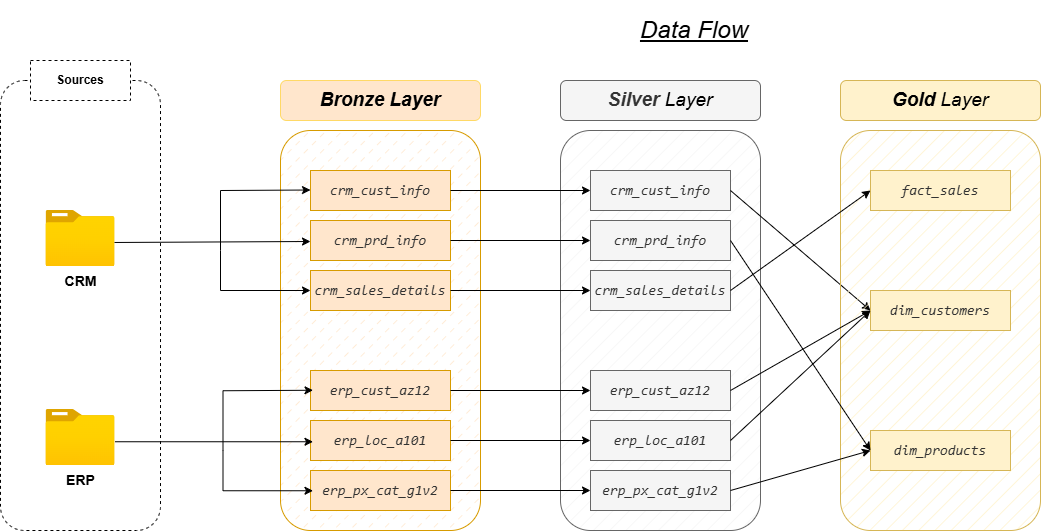

The diagram above was exported from draw.io. Its source (the exported page's mxGraphModel, read from the mxfile embedded in the PNG):
<mxGraphModel dx="1886" dy="571" grid="1" gridSize="10" guides="1" tooltips="1" connect="1" arrows="1" fold="1" page="1" pageScale="1" pageWidth="827" pageHeight="1169" math="0" shadow="0">
  <root>
    <mxCell id="0" />
    <mxCell id="1" parent="0" />
    <mxCell id="rXNNnCxgRDUUQD0noHyo-2" parent="1" style="text;html=1;whiteSpace=wrap;strokeColor=none;fillColor=none;align=center;verticalAlign=middle;rounded=0;fontStyle=1" value="&lt;h1&gt;&lt;i style=&quot;font-weight: normal;&quot;&gt;&lt;u&gt;Data Flow&lt;/u&gt;&lt;/i&gt;&lt;/h1&gt;" vertex="1">
      <mxGeometry height="40" width="220" x="304" y="40" as="geometry" />
    </mxCell>
    <mxCell id="rXNNnCxgRDUUQD0noHyo-7" parent="1" style="rounded=1;whiteSpace=wrap;html=1;fillColor=#ffe6cc;strokeColor=#d79b00;textShadow=0;convertToSvg=0;autosizeText=0;fillStyle=dashed;" value="" vertex="1">
      <mxGeometry height="400" width="200" y="160" as="geometry" />
    </mxCell>
    <mxCell id="rXNNnCxgRDUUQD0noHyo-8" parent="1" style="rounded=1;whiteSpace=wrap;html=1;fillColor=none;dashed=1;" value="" vertex="1">
      <mxGeometry height="450" width="160" x="-280" y="110" as="geometry" />
    </mxCell>
    <mxCell id="rXNNnCxgRDUUQD0noHyo-9" parent="1" style="image;aspect=fixed;html=1;points=[];align=center;fontSize=12;image=img/lib/azure2/general/Folder_Blank.svg;" value="&lt;b&gt;&lt;font style=&quot;font-size: 14px;&quot;&gt;CRM&lt;/font&gt;&lt;/b&gt;" vertex="1">
      <mxGeometry height="56.00000000000001" width="69" x="-234.5" y="240" as="geometry" />
    </mxCell>
    <mxCell id="rXNNnCxgRDUUQD0noHyo-10" parent="1" style="image;aspect=fixed;html=1;points=[];align=center;fontSize=12;image=img/lib/azure2/general/Folder_Blank.svg;" value="&lt;b&gt;&lt;font style=&quot;font-size: 14px;&quot;&gt;ERP&lt;/font&gt;&lt;/b&gt;" vertex="1">
      <mxGeometry height="56.00000000000001" width="69" x="-234.5" y="439" as="geometry" />
    </mxCell>
    <mxCell id="rXNNnCxgRDUUQD0noHyo-11" parent="1" style="rounded=1;whiteSpace=wrap;html=1;fillColor=#ffe6cc;strokeColor=#FFD966;" value="&lt;h2&gt;&lt;font style=&quot;font-size: 19px;&quot;&gt;&lt;i&gt;Bronze Layer&lt;/i&gt;&lt;/font&gt;&lt;/h2&gt;" vertex="1">
      <mxGeometry height="40" width="200" y="110" as="geometry" />
    </mxCell>
    <mxCell id="rXNNnCxgRDUUQD0noHyo-12" parent="1" style="rounded=0;whiteSpace=wrap;html=1;fillColor=#ffe6cc;strokeColor=#d79b00;" value="&lt;div style=&quot;font-family: Consolas, &amp;quot;Courier New&amp;quot;, monospace; font-size: 14px; line-height: 19px; white-space: pre;&quot;&gt;&lt;font style=&quot;color: rgb(50, 50, 50);&quot;&gt;&lt;i style=&quot;&quot;&gt;crm_cust_info&lt;/i&gt;&lt;/font&gt;&lt;/div&gt;" vertex="1">
      <mxGeometry height="40" width="140" x="30" y="200" as="geometry" />
    </mxCell>
    <mxCell id="rXNNnCxgRDUUQD0noHyo-13" parent="1" style="rounded=0;whiteSpace=wrap;html=1;fillColor=#ffe6cc;strokeColor=#d79b00;" value="&lt;div style=&quot;font-family: Consolas, &amp;quot;Courier New&amp;quot;, monospace; font-size: 14px; line-height: 19px; white-space: pre;&quot;&gt;&lt;font style=&quot;color: rgb(50, 50, 50);&quot;&gt;&lt;i style=&quot;&quot;&gt;crm_prd_info&lt;/i&gt;&lt;/font&gt;&lt;/div&gt;" vertex="1">
      <mxGeometry height="40" width="140" x="30" y="250" as="geometry" />
    </mxCell>
    <mxCell id="rXNNnCxgRDUUQD0noHyo-14" parent="1" style="rounded=0;whiteSpace=wrap;html=1;fillColor=#ffe6cc;strokeColor=#d79b00;" value="&lt;div style=&quot;font-family: Consolas, &amp;quot;Courier New&amp;quot;, monospace; font-size: 14px; line-height: 19px; white-space: pre;&quot;&gt;&lt;font style=&quot;color: rgb(50, 50, 50);&quot;&gt;&lt;i style=&quot;&quot;&gt;crm_sales_details&lt;/i&gt;&lt;/font&gt;&lt;/div&gt;" vertex="1">
      <mxGeometry height="40" width="140" x="30" y="300" as="geometry" />
    </mxCell>
    <mxCell id="rXNNnCxgRDUUQD0noHyo-16" parent="1" style="rounded=0;whiteSpace=wrap;html=1;fillColor=#ffe6cc;strokeColor=#d79b00;" value="&lt;div style=&quot;line-height: 19px;&quot;&gt;&lt;font color=&quot;#323232&quot; face=&quot;Consolas, Courier New, monospace&quot;&gt;&lt;span style=&quot;font-size: 14px; white-space: pre;&quot;&gt;&lt;i&gt;erp_cust_az12&lt;/i&gt;&lt;/span&gt;&lt;/font&gt;&lt;/div&gt;" vertex="1">
      <mxGeometry height="40" width="140" x="30" y="400" as="geometry" />
    </mxCell>
    <mxCell id="rXNNnCxgRDUUQD0noHyo-17" parent="1" style="rounded=0;whiteSpace=wrap;html=1;fillColor=#ffe6cc;strokeColor=#d79b00;" value="&lt;div style=&quot;line-height: 19px;&quot;&gt;&lt;font color=&quot;#323232&quot; face=&quot;Consolas, Courier New, monospace&quot;&gt;&lt;span style=&quot;font-size: 14px; white-space: pre;&quot;&gt;&lt;i&gt;erp_loc_a101&lt;/i&gt;&lt;/span&gt;&lt;/font&gt;&lt;/div&gt;" vertex="1">
      <mxGeometry height="40" width="140" x="30" y="450" as="geometry" />
    </mxCell>
    <mxCell id="rXNNnCxgRDUUQD0noHyo-18" parent="1" style="rounded=0;whiteSpace=wrap;html=1;fillColor=#ffe6cc;strokeColor=#d79b00;" value="&lt;div style=&quot;line-height: 19px;&quot;&gt;&lt;font color=&quot;#323232&quot; face=&quot;Consolas, Courier New, monospace&quot;&gt;&lt;span style=&quot;font-size: 14px; white-space: pre;&quot;&gt;&lt;i&gt;erp_px_cat_g1v2&lt;/i&gt;&lt;/span&gt;&lt;/font&gt;&lt;/div&gt;" vertex="1">
      <mxGeometry height="40" width="140" x="30" y="500" as="geometry" />
    </mxCell>
    <mxCell id="rXNNnCxgRDUUQD0noHyo-19" edge="1" parent="1" source="rXNNnCxgRDUUQD0noHyo-9" style="endArrow=classic;html=1;rounded=0;entryX=0.15;entryY=0.3;entryDx=0;entryDy=0;entryPerimeter=0;exitX=0.993;exitY=0.571;exitDx=0;exitDy=0;exitPerimeter=0;" value="">
      <mxGeometry height="50" relative="1" width="50" as="geometry">
        <mxPoint x="-160" y="271" as="sourcePoint" />
        <mxPoint x="30" y="271" as="targetPoint" />
      </mxGeometry>
    </mxCell>
    <mxCell id="rXNNnCxgRDUUQD0noHyo-20" edge="1" parent="1" style="endArrow=classic;html=1;rounded=0;entryX=0;entryY=0.5;entryDx=0;entryDy=0;" target="rXNNnCxgRDUUQD0noHyo-14" value="">
      <mxGeometry height="50" relative="1" width="50" as="geometry">
        <Array as="points">
          <mxPoint x="-60" y="320" />
        </Array>
        <mxPoint x="-60" y="280" as="sourcePoint" />
        <mxPoint x="20" y="320" as="targetPoint" />
      </mxGeometry>
    </mxCell>
    <mxCell id="rXNNnCxgRDUUQD0noHyo-21" edge="1" parent="1" style="endArrow=classic;html=1;rounded=0;entryX=0.15;entryY=0.3;entryDx=0;entryDy=0;entryPerimeter=0;" value="">
      <mxGeometry height="50" relative="1" width="50" as="geometry">
        <Array as="points">
          <mxPoint x="-60" y="220" />
        </Array>
        <mxPoint x="-60" y="280" as="sourcePoint" />
        <mxPoint x="30" y="219.5" as="targetPoint" />
      </mxGeometry>
    </mxCell>
    <mxCell id="rXNNnCxgRDUUQD0noHyo-22" edge="1" parent="1" style="endArrow=classic;html=1;rounded=0;entryX=0.15;entryY=0.3;entryDx=0;entryDy=0;entryPerimeter=0;exitX=0.964;exitY=0.548;exitDx=0;exitDy=0;exitPerimeter=0;" value="">
      <mxGeometry height="50" relative="1" width="50" as="geometry">
        <mxPoint x="-165.5" y="471.25" as="sourcePoint" />
        <mxPoint x="32.5" y="471.25" as="targetPoint" />
      </mxGeometry>
    </mxCell>
    <mxCell id="rXNNnCxgRDUUQD0noHyo-23" edge="1" parent="1" style="endArrow=classic;html=1;rounded=0;entryX=0;entryY=0.5;entryDx=0;entryDy=0;" value="">
      <mxGeometry height="50" relative="1" width="50" as="geometry">
        <Array as="points">
          <mxPoint x="-57.5" y="520.25" />
        </Array>
        <mxPoint x="-57.5" y="480.25" as="sourcePoint" />
        <mxPoint x="32.5" y="520.25" as="targetPoint" />
      </mxGeometry>
    </mxCell>
    <mxCell id="rXNNnCxgRDUUQD0noHyo-24" edge="1" parent="1" style="endArrow=classic;html=1;rounded=0;entryX=0.15;entryY=0.3;entryDx=0;entryDy=0;entryPerimeter=0;" value="">
      <mxGeometry height="50" relative="1" width="50" as="geometry">
        <Array as="points">
          <mxPoint x="-57.5" y="420.25" />
        </Array>
        <mxPoint x="-57.5" y="480.25" as="sourcePoint" />
        <mxPoint x="32.5" y="419.75" as="targetPoint" />
      </mxGeometry>
    </mxCell>
    <mxCell id="rXNNnCxgRDUUQD0noHyo-25" parent="1" style="rounded=0;whiteSpace=wrap;html=1;fillColor=default;strokeColor=default;dashed=1;" value="&lt;b&gt;Sources&lt;/b&gt;" vertex="1">
      <mxGeometry height="40" width="100" x="-250" y="90" as="geometry" />
    </mxCell>
    <mxCell id="OawW9hv8ybTNHA06Ovno-1" parent="1" style="rounded=1;whiteSpace=wrap;html=1;fillColor=#f5f5f5;strokeColor=#666666;textShadow=0;convertToSvg=0;autosizeText=0;fillStyle=hatch;fontColor=#333333;" value="" vertex="1">
      <mxGeometry height="400" width="200" x="280" y="160" as="geometry" />
    </mxCell>
    <mxCell id="OawW9hv8ybTNHA06Ovno-2" parent="1" style="rounded=1;whiteSpace=wrap;html=1;fillColor=#f5f5f5;strokeColor=#666666;fontColor=#333333;" value="&lt;h2&gt;&lt;font style=&quot;font-size: 19px;&quot;&gt;&lt;i&gt;Silver&amp;nbsp;&lt;/i&gt;&lt;/font&gt;&lt;i style=&quot;background-color: transparent; color: light-dark(rgb(0, 0, 0), rgb(255, 255, 255)); font-size: 19px; font-weight: normal;&quot;&gt;Layer&lt;/i&gt;&lt;/h2&gt;" vertex="1">
      <mxGeometry height="40" width="200" x="280" y="110" as="geometry" />
    </mxCell>
    <mxCell id="OawW9hv8ybTNHA06Ovno-3" parent="1" style="rounded=0;whiteSpace=wrap;html=1;fillColor=#f5f5f5;strokeColor=#666666;fontColor=#333333;" value="&lt;div style=&quot;font-family: Consolas, &amp;quot;Courier New&amp;quot;, monospace; font-size: 14px; line-height: 19px; white-space: pre;&quot;&gt;&lt;font style=&quot;color: rgb(50, 50, 50);&quot;&gt;&lt;i style=&quot;&quot;&gt;crm_cust_info&lt;/i&gt;&lt;/font&gt;&lt;/div&gt;" vertex="1">
      <mxGeometry height="40" width="140" x="310" y="200" as="geometry" />
    </mxCell>
    <mxCell id="OawW9hv8ybTNHA06Ovno-4" parent="1" style="rounded=0;whiteSpace=wrap;html=1;fillColor=#f5f5f5;strokeColor=#666666;fontColor=#333333;" value="&lt;div style=&quot;font-family: Consolas, &amp;quot;Courier New&amp;quot;, monospace; font-size: 14px; line-height: 19px; white-space: pre;&quot;&gt;&lt;font style=&quot;color: rgb(50, 50, 50);&quot;&gt;&lt;i style=&quot;&quot;&gt;crm_prd_info&lt;/i&gt;&lt;/font&gt;&lt;/div&gt;" vertex="1">
      <mxGeometry height="40" width="140" x="310" y="250" as="geometry" />
    </mxCell>
    <mxCell id="OawW9hv8ybTNHA06Ovno-5" parent="1" style="rounded=0;whiteSpace=wrap;html=1;fillColor=#f5f5f5;strokeColor=#666666;fontColor=#333333;" value="&lt;div style=&quot;font-family: Consolas, &amp;quot;Courier New&amp;quot;, monospace; font-size: 14px; line-height: 19px; white-space: pre;&quot;&gt;&lt;font style=&quot;color: rgb(50, 50, 50);&quot;&gt;&lt;i style=&quot;&quot;&gt;crm_sales_details&lt;/i&gt;&lt;/font&gt;&lt;/div&gt;" vertex="1">
      <mxGeometry height="40" width="140" x="310" y="300" as="geometry" />
    </mxCell>
    <mxCell id="OawW9hv8ybTNHA06Ovno-6" parent="1" style="rounded=0;whiteSpace=wrap;html=1;fillColor=#f5f5f5;strokeColor=#666666;fontColor=#333333;" value="&lt;div style=&quot;line-height: 19px;&quot;&gt;&lt;font color=&quot;#323232&quot; face=&quot;Consolas, Courier New, monospace&quot;&gt;&lt;span style=&quot;font-size: 14px; white-space: pre;&quot;&gt;&lt;i&gt;erp_cust_az12&lt;/i&gt;&lt;/span&gt;&lt;/font&gt;&lt;/div&gt;" vertex="1">
      <mxGeometry height="40" width="140" x="310" y="400" as="geometry" />
    </mxCell>
    <mxCell id="OawW9hv8ybTNHA06Ovno-7" parent="1" style="rounded=0;whiteSpace=wrap;html=1;fillColor=#f5f5f5;strokeColor=#666666;fontColor=#333333;" value="&lt;div style=&quot;line-height: 19px;&quot;&gt;&lt;font color=&quot;#323232&quot; face=&quot;Consolas, Courier New, monospace&quot;&gt;&lt;span style=&quot;font-size: 14px; white-space: pre;&quot;&gt;&lt;i&gt;erp_loc_a101&lt;/i&gt;&lt;/span&gt;&lt;/font&gt;&lt;/div&gt;" vertex="1">
      <mxGeometry height="40" width="140" x="310" y="450" as="geometry" />
    </mxCell>
    <mxCell id="OawW9hv8ybTNHA06Ovno-8" parent="1" style="rounded=0;whiteSpace=wrap;html=1;fillColor=#f5f5f5;strokeColor=#666666;fontColor=#333333;" value="&lt;div style=&quot;line-height: 19px;&quot;&gt;&lt;font color=&quot;#323232&quot; face=&quot;Consolas, Courier New, monospace&quot;&gt;&lt;span style=&quot;font-size: 14px; white-space: pre;&quot;&gt;&lt;i&gt;erp_px_cat_g1v2&lt;/i&gt;&lt;/span&gt;&lt;/font&gt;&lt;/div&gt;" vertex="1">
      <mxGeometry height="40" width="140" x="310" y="500" as="geometry" />
    </mxCell>
    <mxCell id="OawW9hv8ybTNHA06Ovno-9" edge="1" parent="1" source="OawW9hv8ybTNHA06Ovno-3" style="endArrow=classic;html=1;rounded=0;entryX=0;entryY=0.5;entryDx=0;entryDy=0;exitX=1;exitY=0.5;exitDx=0;exitDy=0;" target="oxKekTv6P_Dg8IOD35_t-3" value="">
      <mxGeometry height="50" relative="1" width="50" as="geometry">
        <mxPoint x="440" y="284.82666666666665" as="sourcePoint" />
        <mxPoint x="580" y="284.38" as="targetPoint" />
      </mxGeometry>
    </mxCell>
    <mxCell id="OawW9hv8ybTNHA06Ovno-10" edge="1" parent="1" source="rXNNnCxgRDUUQD0noHyo-13" style="endArrow=classic;html=1;rounded=0;" target="OawW9hv8ybTNHA06Ovno-4" value="">
      <mxGeometry height="50" relative="1" width="50" as="geometry">
        <mxPoint x="170" y="270.33" as="sourcePoint" />
        <mxPoint x="310" y="269" as="targetPoint" />
      </mxGeometry>
    </mxCell>
    <mxCell id="OawW9hv8ybTNHA06Ovno-11" edge="1" parent="1" source="rXNNnCxgRDUUQD0noHyo-14" style="endArrow=classic;html=1;rounded=0;" target="OawW9hv8ybTNHA06Ovno-5" value="">
      <mxGeometry height="50" relative="1" width="50" as="geometry">
        <mxPoint x="170" y="319.65999999999997" as="sourcePoint" />
        <mxPoint x="310" y="319.33" as="targetPoint" />
      </mxGeometry>
    </mxCell>
    <mxCell id="OawW9hv8ybTNHA06Ovno-12" edge="1" parent="1" source="rXNNnCxgRDUUQD0noHyo-16" style="endArrow=classic;html=1;rounded=0;exitX=1;exitY=0.5;exitDx=0;exitDy=0;" target="OawW9hv8ybTNHA06Ovno-6" value="">
      <mxGeometry height="50" relative="1" width="50" as="geometry">
        <mxPoint x="180" y="420" as="sourcePoint" />
        <mxPoint x="310" y="419.33" as="targetPoint" />
      </mxGeometry>
    </mxCell>
    <mxCell id="OawW9hv8ybTNHA06Ovno-13" edge="1" parent="1" source="rXNNnCxgRDUUQD0noHyo-17" style="endArrow=classic;html=1;rounded=0;entryX=0;entryY=0.5;entryDx=0;entryDy=0;exitX=1;exitY=0.5;exitDx=0;exitDy=0;" target="OawW9hv8ybTNHA06Ovno-7" value="">
      <mxGeometry height="50" relative="1" width="50" as="geometry">
        <mxPoint x="180" y="470" as="sourcePoint" />
        <mxPoint x="304" y="469.33" as="targetPoint" />
      </mxGeometry>
    </mxCell>
    <mxCell id="OawW9hv8ybTNHA06Ovno-14" edge="1" parent="1" source="rXNNnCxgRDUUQD0noHyo-18" style="endArrow=classic;html=1;rounded=0;exitX=1;exitY=0.5;exitDx=0;exitDy=0;" target="OawW9hv8ybTNHA06Ovno-8" value="">
      <mxGeometry height="50" relative="1" width="50" as="geometry">
        <mxPoint x="180" y="520" as="sourcePoint" />
        <mxPoint x="310" y="519.33" as="targetPoint" />
      </mxGeometry>
    </mxCell>
    <mxCell id="oxKekTv6P_Dg8IOD35_t-1" parent="1" style="rounded=1;whiteSpace=wrap;html=1;fillColor=#fff2cc;strokeColor=#d6b656;textShadow=0;convertToSvg=0;autosizeText=0;fillStyle=hatch;" value="" vertex="1">
      <mxGeometry height="400" width="200" x="560" y="160" as="geometry" />
    </mxCell>
    <mxCell id="oxKekTv6P_Dg8IOD35_t-2" parent="1" style="rounded=1;whiteSpace=wrap;html=1;fillColor=#fff2cc;strokeColor=#d6b656;" value="&lt;h2&gt;&lt;font style=&quot;font-size: 19px;&quot;&gt;&lt;i&gt;Gold&amp;nbsp;&lt;/i&gt;&lt;/font&gt;&lt;i style=&quot;background-color: transparent; color: light-dark(rgb(0, 0, 0), rgb(255, 255, 255)); font-size: 19px; font-weight: normal;&quot;&gt;Layer&lt;/i&gt;&lt;/h2&gt;" vertex="1">
      <mxGeometry height="40" width="200" x="560" y="110" as="geometry" />
    </mxCell>
    <mxCell id="oxKekTv6P_Dg8IOD35_t-3" parent="1" style="rounded=0;whiteSpace=wrap;html=1;fillColor=#fff2cc;strokeColor=#d6b656;" value="&lt;div style=&quot;line-height: 19px;&quot;&gt;&lt;font color=&quot;#323232&quot; face=&quot;Consolas, Courier New, monospace&quot;&gt;&lt;span style=&quot;font-size: 14px; white-space: pre;&quot;&gt;&lt;i&gt;dim_customers&lt;/i&gt;&lt;/span&gt;&lt;/font&gt;&lt;/div&gt;" vertex="1">
      <mxGeometry height="40" width="140" x="590" y="320" as="geometry" />
    </mxCell>
    <mxCell id="oxKekTv6P_Dg8IOD35_t-4" parent="1" style="rounded=0;whiteSpace=wrap;html=1;fillColor=#fff2cc;strokeColor=#d6b656;" value="&lt;div style=&quot;line-height: 19px;&quot;&gt;&lt;font color=&quot;#323232&quot; face=&quot;Consolas, Courier New, monospace&quot;&gt;&lt;span style=&quot;font-size: 14px; white-space: pre;&quot;&gt;&lt;i&gt;fact_sales&lt;/i&gt;&lt;/span&gt;&lt;/font&gt;&lt;/div&gt;" vertex="1">
      <mxGeometry height="40" width="140" x="590" y="200" as="geometry" />
    </mxCell>
    <mxCell id="oxKekTv6P_Dg8IOD35_t-5" parent="1" style="rounded=0;whiteSpace=wrap;html=1;fillColor=#fff2cc;strokeColor=#d6b656;" value="&lt;div style=&quot;line-height: 19px;&quot;&gt;&lt;font color=&quot;#323232&quot; face=&quot;Consolas, Courier New, monospace&quot;&gt;&lt;span style=&quot;font-size: 14px; white-space: pre;&quot;&gt;&lt;i&gt;dim_products&lt;/i&gt;&lt;/span&gt;&lt;/font&gt;&lt;/div&gt;" vertex="1">
      <mxGeometry height="40" width="140" x="590" y="460" as="geometry" />
    </mxCell>
    <mxCell id="oxKekTv6P_Dg8IOD35_t-9" edge="1" parent="1" source="OawW9hv8ybTNHA06Ovno-6" style="endArrow=classic;html=1;rounded=0;entryX=0;entryY=0.5;entryDx=0;entryDy=0;exitX=1;exitY=0.5;exitDx=0;exitDy=0;" target="oxKekTv6P_Dg8IOD35_t-3" value="">
      <mxGeometry height="50" relative="1" width="50" as="geometry">
        <mxPoint x="510" y="290.67" as="sourcePoint" />
        <mxPoint x="650" y="290" as="targetPoint" />
      </mxGeometry>
    </mxCell>
    <mxCell id="oxKekTv6P_Dg8IOD35_t-10" edge="1" parent="1" source="OawW9hv8ybTNHA06Ovno-8" style="endArrow=classic;html=1;rounded=0;entryX=0;entryY=0.5;entryDx=0;entryDy=0;exitX=1;exitY=0.5;exitDx=0;exitDy=0;" target="oxKekTv6P_Dg8IOD35_t-5" value="">
      <mxGeometry height="50" relative="1" width="50" as="geometry">
        <mxPoint x="500" y="485" as="sourcePoint" />
        <mxPoint x="640" y="360" as="targetPoint" />
      </mxGeometry>
    </mxCell>
    <mxCell id="oxKekTv6P_Dg8IOD35_t-11" edge="1" parent="1" source="OawW9hv8ybTNHA06Ovno-7" style="endArrow=classic;html=1;rounded=0;exitX=1;exitY=0.5;exitDx=0;exitDy=0;entryX=0;entryY=0.5;entryDx=0;entryDy=0;" target="oxKekTv6P_Dg8IOD35_t-3" value="">
      <mxGeometry height="50" relative="1" width="50" as="geometry">
        <mxPoint x="450" y="475" as="sourcePoint" />
        <mxPoint x="590" y="300" as="targetPoint" />
      </mxGeometry>
    </mxCell>
    <mxCell id="oxKekTv6P_Dg8IOD35_t-12" edge="1" parent="1" source="OawW9hv8ybTNHA06Ovno-4" style="endArrow=classic;html=1;rounded=0;entryX=0;entryY=0.5;entryDx=0;entryDy=0;exitX=1;exitY=0.5;exitDx=0;exitDy=0;" target="oxKekTv6P_Dg8IOD35_t-5" value="">
      <mxGeometry height="50" relative="1" width="50" as="geometry">
        <mxPoint x="520" y="565" as="sourcePoint" />
        <mxPoint x="660" y="440" as="targetPoint" />
      </mxGeometry>
    </mxCell>
    <mxCell id="oxKekTv6P_Dg8IOD35_t-13" edge="1" parent="1" source="OawW9hv8ybTNHA06Ovno-5" style="endArrow=classic;html=1;rounded=0;entryX=0;entryY=0.5;entryDx=0;entryDy=0;exitX=1;exitY=0.5;exitDx=0;exitDy=0;" target="oxKekTv6P_Dg8IOD35_t-4" value="">
      <mxGeometry height="50" relative="1" width="50" as="geometry">
        <mxPoint x="510" y="345" as="sourcePoint" />
        <mxPoint x="650" y="220" as="targetPoint" />
      </mxGeometry>
    </mxCell>
    <mxCell id="oxKekTv6P_Dg8IOD35_t-14" edge="1" parent="1" source="rXNNnCxgRDUUQD0noHyo-12" style="endArrow=classic;html=1;rounded=0;exitX=1;exitY=0.5;exitDx=0;exitDy=0;entryX=0;entryY=0.5;entryDx=0;entryDy=0;" target="OawW9hv8ybTNHA06Ovno-3" value="">
      <mxGeometry height="50" relative="1" width="50" as="geometry">
        <mxPoint x="180" y="219.38" as="sourcePoint" />
        <mxPoint x="320" y="219.38" as="targetPoint" />
      </mxGeometry>
    </mxCell>
  </root>
</mxGraphModel>